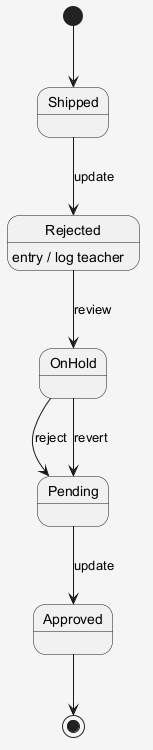

The diagram above was rendered by PlantUML. Its source (embedded in the PNG):
@startuml
skinparam shadowing false
skinparam backgroundColor #F5F5F5
[*] --> Shipped
Shipped --> Rejected : update
Rejected --> OnHold : review
Rejected : entry / log teacher
OnHold --> Pending : reject
Pending --> Approved : update
OnHold --> Pending : revert
Approved --> [*]
@enduml